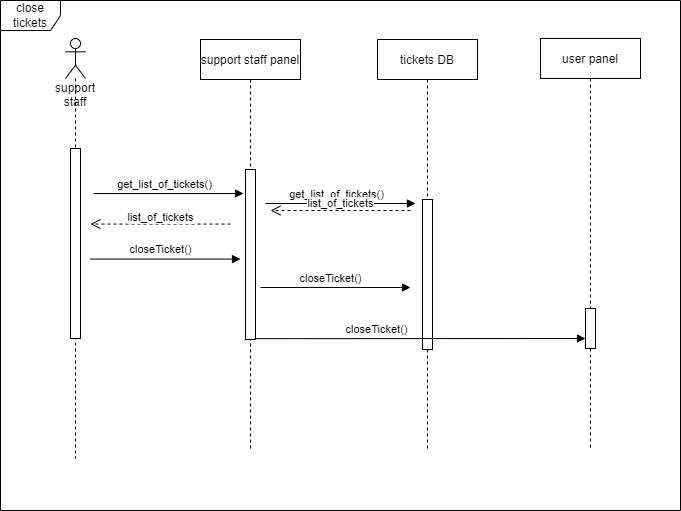

The diagram above was exported from draw.io. Its source (the exported page's mxGraphModel, read from the mxfile embedded in the PNG):
<mxGraphModel dx="1036" dy="614" grid="1" gridSize="10" guides="1" tooltips="1" connect="1" arrows="1" fold="1" page="1" pageScale="1" pageWidth="850" pageHeight="1100" math="0" shadow="0">
  <root>
    <mxCell id="0" />
    <mxCell id="1" parent="0" />
    <mxCell id="62iLxjVJGYPEeGBwEZaz-22" value="close tickets" style="shape=umlFrame;whiteSpace=wrap;html=1;fillColor=none;gradientColor=none;" parent="1" vertex="1">
      <mxGeometry x="100" y="40" width="680" height="510" as="geometry" />
    </mxCell>
    <mxCell id="62iLxjVJGYPEeGBwEZaz-5" value="support staff" style="shape=umlLifeline;participant=umlActor;perimeter=lifelinePerimeter;whiteSpace=wrap;html=1;container=1;collapsible=0;recursiveResize=0;verticalAlign=top;spacingTop=36;outlineConnect=0;" parent="1" vertex="1">
      <mxGeometry x="165" y="78" width="20" height="420" as="geometry" />
    </mxCell>
    <mxCell id="62iLxjVJGYPEeGBwEZaz-1" value="" style="html=1;points=[];perimeter=orthogonalPerimeter;" parent="62iLxjVJGYPEeGBwEZaz-5" vertex="1">
      <mxGeometry x="5" y="110" width="10" height="190" as="geometry" />
    </mxCell>
    <mxCell id="3nuBFxr9cyL0pnOWT2aG-5" value="support staff panel" style="shape=umlLifeline;perimeter=lifelinePerimeter;container=1;collapsible=0;recursiveResize=0;rounded=0;shadow=0;strokeWidth=1;" parent="1" vertex="1">
      <mxGeometry x="300" y="79" width="100" height="411" as="geometry" />
    </mxCell>
    <mxCell id="3nuBFxr9cyL0pnOWT2aG-6" value="" style="points=[];perimeter=orthogonalPerimeter;rounded=0;shadow=0;strokeWidth=1;" parent="3nuBFxr9cyL0pnOWT2aG-5" vertex="1">
      <mxGeometry x="45" y="130" width="10" height="170" as="geometry" />
    </mxCell>
    <mxCell id="62iLxjVJGYPEeGBwEZaz-15" value="tickets DB" style="shape=umlLifeline;perimeter=lifelinePerimeter;container=1;collapsible=0;recursiveResize=0;rounded=0;shadow=0;strokeWidth=1;" parent="1" vertex="1">
      <mxGeometry x="477" y="79" width="100" height="410" as="geometry" />
    </mxCell>
    <mxCell id="62iLxjVJGYPEeGBwEZaz-16" value="" style="points=[];perimeter=orthogonalPerimeter;rounded=0;shadow=0;strokeWidth=1;" parent="62iLxjVJGYPEeGBwEZaz-15" vertex="1">
      <mxGeometry x="45" y="160" width="10" height="150" as="geometry" />
    </mxCell>
    <object label="" sdf="sdf" id="ZNWFDH6_I_0Zf-ZtsdpX-4">
      <mxCell style="html=1;verticalAlign=bottom;endArrow=block;rounded=0;" parent="1" edge="1">
        <mxGeometry x="0.0333" y="10" width="80" relative="1" as="geometry">
          <mxPoint x="193.0000000000001" y="233" as="sourcePoint" />
          <mxPoint x="343" y="233" as="targetPoint" />
          <mxPoint as="offset" />
        </mxGeometry>
      </mxCell>
    </object>
    <mxCell id="ZNWFDH6_I_0Zf-ZtsdpX-5" value="get_list_of_tickets()" style="edgeLabel;html=1;align=center;verticalAlign=middle;resizable=0;points=[];" parent="ZNWFDH6_I_0Zf-ZtsdpX-4" vertex="1" connectable="0">
      <mxGeometry x="-0.4156" y="-1" relative="1" as="geometry">
        <mxPoint x="26" y="-11" as="offset" />
      </mxGeometry>
    </mxCell>
    <mxCell id="ZNWFDH6_I_0Zf-ZtsdpX-47" value="list_of_tickets" style="html=1;verticalAlign=bottom;endArrow=open;dashed=1;endSize=8;rounded=0;" parent="1" edge="1">
      <mxGeometry y="2" relative="1" as="geometry">
        <mxPoint x="330" y="263.56999999999977" as="sourcePoint" />
        <mxPoint x="190" y="263.56999999999977" as="targetPoint" />
        <mxPoint as="offset" />
      </mxGeometry>
    </mxCell>
    <object label="" sdf="sdf" id="ZNWFDH6_I_0Zf-ZtsdpX-49">
      <mxCell style="html=1;verticalAlign=bottom;endArrow=block;rounded=0;" parent="1" edge="1">
        <mxGeometry x="0.0333" y="10" width="80" relative="1" as="geometry">
          <mxPoint x="190" y="298.57" as="sourcePoint" />
          <mxPoint x="340" y="298.57" as="targetPoint" />
          <mxPoint as="offset" />
        </mxGeometry>
      </mxCell>
    </object>
    <mxCell id="ZNWFDH6_I_0Zf-ZtsdpX-50" value="closeTicket()" style="edgeLabel;html=1;align=center;verticalAlign=middle;resizable=0;points=[];" parent="ZNWFDH6_I_0Zf-ZtsdpX-49" vertex="1" connectable="0">
      <mxGeometry x="-0.4156" y="-1" relative="1" as="geometry">
        <mxPoint x="25" y="-11" as="offset" />
      </mxGeometry>
    </mxCell>
    <object label="" sdf="sdf" id="ZNWFDH6_I_0Zf-ZtsdpX-72">
      <mxCell style="html=1;verticalAlign=bottom;endArrow=block;rounded=0;" parent="1" edge="1">
        <mxGeometry x="0.0333" y="10" width="80" relative="1" as="geometry">
          <mxPoint x="365" y="243" as="sourcePoint" />
          <mxPoint x="515" y="243" as="targetPoint" />
          <mxPoint as="offset" />
        </mxGeometry>
      </mxCell>
    </object>
    <mxCell id="ZNWFDH6_I_0Zf-ZtsdpX-73" value="get_list_of_tickets()" style="edgeLabel;html=1;align=center;verticalAlign=middle;resizable=0;points=[];" parent="ZNWFDH6_I_0Zf-ZtsdpX-72" vertex="1" connectable="0">
      <mxGeometry x="-0.4156" y="-1" relative="1" as="geometry">
        <mxPoint x="26" y="-11" as="offset" />
      </mxGeometry>
    </mxCell>
    <mxCell id="ZNWFDH6_I_0Zf-ZtsdpX-74" value="list_of_tickets" style="html=1;verticalAlign=bottom;endArrow=open;dashed=1;endSize=8;rounded=0;" parent="1" edge="1">
      <mxGeometry y="2" relative="1" as="geometry">
        <mxPoint x="510" y="249.99999999999972" as="sourcePoint" />
        <mxPoint x="370" y="249.99999999999972" as="targetPoint" />
        <mxPoint as="offset" />
      </mxGeometry>
    </mxCell>
    <object label="" sdf="sdf" id="ZNWFDH6_I_0Zf-ZtsdpX-78">
      <mxCell style="html=1;verticalAlign=bottom;endArrow=block;rounded=0;" parent="1" edge="1">
        <mxGeometry x="0.0333" y="10" width="80" relative="1" as="geometry">
          <mxPoint x="360" y="326.99999999999994" as="sourcePoint" />
          <mxPoint x="510" y="326.99999999999994" as="targetPoint" />
          <mxPoint as="offset" />
        </mxGeometry>
      </mxCell>
    </object>
    <mxCell id="ZNWFDH6_I_0Zf-ZtsdpX-79" value="closeTicket()" style="edgeLabel;html=1;align=center;verticalAlign=middle;resizable=0;points=[];" parent="ZNWFDH6_I_0Zf-ZtsdpX-78" vertex="1" connectable="0">
      <mxGeometry x="-0.4156" y="-1" relative="1" as="geometry">
        <mxPoint x="25" y="-11" as="offset" />
      </mxGeometry>
    </mxCell>
    <mxCell id="ZNWFDH6_I_0Zf-ZtsdpX-80" value="user panel" style="shape=umlLifeline;perimeter=lifelinePerimeter;container=1;collapsible=0;recursiveResize=0;rounded=0;shadow=0;strokeWidth=1;" parent="1" vertex="1">
      <mxGeometry x="640" y="78" width="100" height="410" as="geometry" />
    </mxCell>
    <mxCell id="ZNWFDH6_I_0Zf-ZtsdpX-81" value="" style="points=[];perimeter=orthogonalPerimeter;rounded=0;shadow=0;strokeWidth=1;" parent="ZNWFDH6_I_0Zf-ZtsdpX-80" vertex="1">
      <mxGeometry x="45" y="270" width="10" height="40" as="geometry" />
    </mxCell>
    <object label="" sdf="sdf" id="ZNWFDH6_I_0Zf-ZtsdpX-82">
      <mxCell style="html=1;verticalAlign=bottom;endArrow=block;rounded=0;exitX=0.896;exitY=0.995;exitDx=0;exitDy=0;exitPerimeter=0;" parent="ZNWFDH6_I_0Zf-ZtsdpX-80" source="3nuBFxr9cyL0pnOWT2aG-6" edge="1">
        <mxGeometry x="0.0333" y="10" width="80" relative="1" as="geometry">
          <mxPoint x="-105" y="299.9999999999999" as="sourcePoint" />
          <mxPoint x="45" y="299.9999999999999" as="targetPoint" />
          <mxPoint as="offset" />
        </mxGeometry>
      </mxCell>
    </object>
    <mxCell id="ZNWFDH6_I_0Zf-ZtsdpX-83" value="closeTicket()" style="edgeLabel;html=1;align=center;verticalAlign=middle;resizable=0;points=[];" parent="ZNWFDH6_I_0Zf-ZtsdpX-82" vertex="1" connectable="0">
      <mxGeometry x="-0.4156" y="-1" relative="1" as="geometry">
        <mxPoint x="25" y="-11" as="offset" />
      </mxGeometry>
    </mxCell>
  </root>
</mxGraphModel>